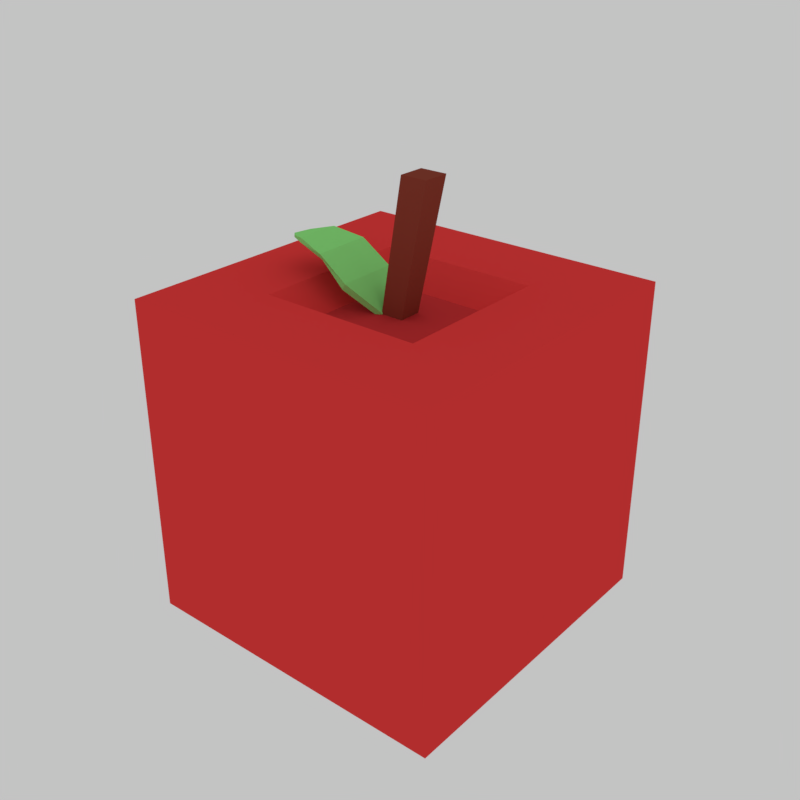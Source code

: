 # Source: apple.blend  (saved by Blender 2.77.0; exported with 4.5.12 LTS)
import bpy
from mathutils import Matrix  # noqa: F401  (used for matrix-valued properties, if any)

bpy.ops.wm.read_factory_settings(use_empty=True)
scene = bpy.context.scene
scene.name = 'Scene'

# ---- collections
col_collection_1 = bpy.data.collections.new('Collection 1'); scene.collection.children.link(col_collection_1)

# ---- materials (node trees are filled in below, after node groups)
mat_apple_red = bpy.data.materials.new('APPLE RED')
mat_apple_red.alpha_threshold = 0.0
mat_apple_red.roughness = 0.5
mat_apple_up = bpy.data.materials.new('apple up')
mat_apple_up.alpha_threshold = 0.0
mat_apple_up.roughness = 0.5
mat_tangkai = bpy.data.materials.new('tangkai')
mat_tangkai.alpha_threshold = 0.0
mat_tangkai.roughness = 0.5
mat_daun = bpy.data.materials.new('daun')
mat_daun.alpha_threshold = 0.0
mat_daun.roughness = 0.5

# ---- material node trees
mat_apple_red.use_nodes = True; mat_apple_red.node_tree.nodes.clear()
_N = mat_apple_red.node_tree.nodes; _L = mat_apple_red.node_tree.links
n0 = _N.new('ShaderNodeOutputMaterial'); n0.name = 'Material Output'; n0.location = (300, 300)
n1 = _N.new('ShaderNodeBsdfDiffuse'); n1.name = 'Diffuse BSDF'; n1.location = (10, 300)
n1.inputs[0].default_value = (0.7991, 0.04817, 0.04817, 1.0)
_L.new(n1.outputs[0], n0.inputs[0])
n0.is_active_output = True
mat_apple_up.use_nodes = True; mat_apple_up.node_tree.nodes.clear()
_N = mat_apple_up.node_tree.nodes; _L = mat_apple_up.node_tree.links
n0 = _N.new('ShaderNodeOutputMaterial'); n0.name = 'Material Output'; n0.location = (300, 300)
n1 = _N.new('ShaderNodeBsdfDiffuse'); n1.name = 'Diffuse BSDF'; n1.location = (10, 300)
n1.inputs[0].default_value = (0.5906, 0.03689, 0.03955, 1.0)
_L.new(n1.outputs[0], n0.inputs[0])
n0.is_active_output = True
mat_tangkai.use_nodes = True; mat_tangkai.node_tree.nodes.clear()
_N = mat_tangkai.node_tree.nodes; _L = mat_tangkai.node_tree.links
n0 = _N.new('ShaderNodeOutputMaterial'); n0.name = 'Material Output'; n0.location = (300, 300)
n1 = _N.new('ShaderNodeBsdfDiffuse'); n1.name = 'Diffuse BSDF'; n1.location = (10, 300)
n1.inputs[0].default_value = (0.2542, 0.05127, 0.0319, 1.0)
_L.new(n1.outputs[0], n0.inputs[0])
n0.is_active_output = True
mat_daun.use_nodes = True; mat_daun.node_tree.nodes.clear()
_N = mat_daun.node_tree.nodes; _L = mat_daun.node_tree.links
n0 = _N.new('ShaderNodeOutputMaterial'); n0.name = 'Material Output'; n0.location = (300, 300)
n1 = _N.new('ShaderNodeBsdfDiffuse'); n1.name = 'Diffuse BSDF'; n1.location = (10, 300)
n1.inputs[0].default_value = (0.279, 0.799, 0.2195, 1.0)
_L.new(n1.outputs[0], n0.inputs[0])
n0.is_active_output = True

# ---- world
world_world = bpy.data.worlds.new('World'); scene.world = world_world
world_world.color = (0.549, 0.549, 0.549)
world_world.use_sun_shadow = False
world_world.sun_shadow_jitter_overblur = 0.0
world_world.cycles.sampling_method = 'MANUAL'

# ---- meshes
me_cube = bpy.data.meshes.new('Cube')
me_cube.from_pydata([(1.0, 1.0, -1.0), (1.0, -1.0, -1.0), (-1.0, -1.0, -1.0), (-1.0, 1.0, -1.0), (1.0, 1.0, 1.0), (1.0, -1.0, 1.0), (-1.0, -1.0, 1.0), (-1.0, 1.0, 1.0), (1.0, -5.96e-08, -1.0), (-1.0, 2.98e-07, -1.0), (1.0, -5.364e-07, 1.0), (-1.0, 1.788e-07, 1.0), (1.788e-07, 1.0, -1.0), (0.0, -1.0, -1.0), (2.384e-07, 1.0, 1.0), (-5.364e-07, -1.0, 1.0), (5.96e-08, 1.192e-07, -1.0), (0.5, -3.576e-07, 1.0), (0.5, 1.0, -1.0), (0.5, -1.0, -1.0), (0.5, 1.0, 1.0), (0.5, -1.0, 1.0), (0.5, 2.98e-08, -1.0), (-0.5, 1.0, -1.0), (-0.5, -1.0, -1.0), (-0.5, 1.0, 1.0), (-0.5, -1.0, 1.0), (-0.5, 2.086e-07, -1.0), (-0.5, 0.0, 1.0), (-1.0, 0.5, -1.0), (-1.0, 0.5, 1.0), (1.0, 0.5, -1.0), (1.0, 0.5, 1.0), (1.192e-07, 0.5, -1.0), (5.96e-08, 0.5, 1.0), (0.5, 0.5, 1.0), (0.5, 0.5, -1.0), (-0.5, 0.5, -1.0), (-0.5, 0.5, 1.0), (1.0, -0.5, -1.0), (1.0, -0.5, 1.0), (-1.0, -0.5, -1.0), (-1.0, -0.5, 1.0), (-3.278e-07, -0.5, 1.0), (2.98e-08, -0.5, -1.0), (0.5, -0.5, -1.0), (0.5, -0.5, 1.0), (-0.5, -0.5, 1.0), (-0.5, -0.5, -1.0), (1.0, 1.0, 0.0), (1.0, -1.0, 0.0), (-1.0, -1.0, 0.0), (-1.0, 1.0, 0.0), (-1.0, 2.384e-07, 0.0), (1.0, -2.98e-07, 0.0), (2.086e-07, 1.0, 0.0), (-2.682e-07, -1.0, 0.0), (0.5, -1.0, 0.0), (0.5, 1.0, 0.0), (-0.5, 1.0, 0.0), (-0.5, -1.0, 0.0), (1.0, 0.5, 0.0), (-1.0, 0.5, 0.0), (-1.0, -0.5, 0.0), (1.0, -0.5, 0.0), (-0.3072, -6.908e-08, 0.8646), (-1.3e-08, 0.3072, 0.8646), (0.3072, -2.888e-07, 0.8646), (0.3072, 0.3072, 0.8646), (-0.3072, 0.3072, 0.8646), (-2.511e-07, -0.3072, 0.8646), (0.3072, -0.3072, 0.8646), (-0.3072, -0.3072, 0.8646), (-0.07093, -1.495e-07, 0.8646), (-9.862e-08, 0.07093, 0.8646), (0.07093, -2.002e-07, 0.8646), (0.07093, 0.07093, 0.8646), (-0.07093, 0.07093, 0.8646), (-1.536e-07, -0.07093, 0.8646), (0.07093, -0.07093, 0.8646), (-0.07093, -0.07093, 0.8646), (-0.08175, 0.1557, 1.666), (-1.235e-07, 0.1557, 1.666), (-9.428e-08, 0.2374, 1.666), (0.08175, 0.1557, 1.666), (0.08175, 0.2374, 1.666), (-0.08175, 0.2374, 1.666), (-1.576e-07, 0.07391, 1.666), (0.08175, 0.07391, 1.666), (-0.08175, 0.07391, 1.666), (-0.0656, -0.06118, 0.8716), (-0.06547, -0.06882, 0.8386), (-0.04634, -0.7098, 1.182), (-0.04634, -0.7098, 1.168), (0.07708, -0.06219, 0.8716), (0.07721, -0.06983, 0.8386), (0.08174, -0.7077, 1.182), (0.08174, -0.7077, 1.168), (0.0177, -0.7708, 1.15), (0.0177, -0.7708, 1.163), (0.005898, -0.07103, 0.8352), (0.005769, -0.06339, 0.875), (-0.1031, -0.5957, 1.177), (-0.1283, -0.5961, 1.204), (0.1451, -0.5915, 1.174), (0.1451, -0.5915, 1.204), (0.01471, -0.5937, 1.169), (0.01471, -0.5937, 1.21), (-0.1799, -0.2289, 1.038), (0.1972, -0.2411, 1.001), (0.00882, -0.2443, 1.001), (0.008507, -0.2257, 1.038), (-0.1796, -0.2475, 1.001), (0.1969, -0.2225, 1.038), (-0.1653, -0.4064, 1.128), (0.1975, -0.4003, 1.168), (-0.1653, -0.4064, 1.168), (0.1792, -0.4006, 1.13), (0.0115, -0.4034, 1.128), (0.0115, -0.4034, 1.169)], [], [(48, 24, 2, 41), (47, 42, 6, 26), (64, 40, 5, 50), (60, 26, 6, 51), (62, 30, 7, 52), (59, 23, 3, 52), (63, 42, 11, 53), (61, 32, 10, 54), (38, 30, 11, 28), (37, 27, 9, 29), (36, 22, 16, 33), (17, 35, 68, 67), (58, 18, 12, 55), (57, 21, 15, 56), (46, 43, 15, 21), (45, 19, 13, 44), (39, 1, 19, 45), (40, 46, 21, 5), (50, 5, 21, 57), (49, 0, 18, 58), (32, 35, 17, 10), (31, 8, 22, 36), (33, 16, 27, 37), (34, 38, 69, 66), (55, 12, 23, 59), (56, 15, 26, 60), (43, 47, 26, 15), (44, 13, 24, 48), (14, 25, 38, 34), (12, 33, 37, 23), (0, 31, 36, 18), (4, 20, 35, 32), (20, 14, 34, 35), (18, 36, 33, 12), (23, 37, 29, 3), (25, 7, 30, 38), (49, 4, 32, 61), (53, 11, 30, 62), (16, 44, 48, 27), (35, 34, 66, 68), (10, 17, 46, 40), (8, 39, 45, 22), (22, 45, 44, 16), (46, 17, 67, 71), (51, 6, 42, 63), (54, 10, 40, 64), (28, 11, 42, 47), (27, 48, 41, 9), (8, 54, 64, 39), (2, 51, 63, 41), (9, 53, 62, 29), (0, 49, 61, 31), (13, 56, 60, 24), (14, 55, 59, 25), (4, 49, 58, 20), (1, 50, 57, 19), (19, 57, 56, 13), (20, 58, 55, 14), (31, 61, 54, 8), (41, 63, 53, 9), (25, 59, 52, 7), (29, 62, 52, 3), (24, 60, 51, 2), (39, 64, 50, 1), (65, 72, 80, 73), (70, 71, 79, 78), (69, 65, 73, 77), (68, 66, 74, 76), (28, 47, 72, 65), (38, 28, 65, 69), (43, 46, 71, 70), (47, 43, 70, 72), (77, 73, 81, 86), (76, 74, 83, 85), (79, 75, 84, 88), (80, 78, 87, 89), (66, 69, 77, 74), (67, 68, 76, 75), (72, 70, 78, 80), (71, 67, 75, 79), (85, 83, 82, 84), (83, 86, 81, 82), (82, 81, 89, 87), (84, 82, 87, 88), (78, 79, 88, 87), (73, 80, 89, 81), (74, 77, 86, 83), (75, 76, 85, 84), (102, 93, 92, 103), (98, 97, 96, 99), (109, 95, 94, 113), (100, 91, 90, 101), (107, 99, 96, 105), (106, 98, 93, 102), (104, 97, 98, 106), (103, 92, 99, 107), (95, 100, 101, 94), (93, 98, 99, 92), (116, 103, 107, 119), (117, 104, 106, 118), (118, 106, 102, 114), (119, 107, 105, 115), (97, 104, 105, 96), (114, 102, 103, 116), (91, 112, 108, 90), (101, 111, 113, 94), (100, 110, 112, 91), (95, 109, 110, 100), (90, 108, 111, 101), (117, 109, 113, 115), (104, 117, 115, 105), (112, 114, 116, 108), (111, 119, 115, 113), (110, 118, 114, 112), (109, 117, 118, 110), (108, 116, 119, 111)])
me_cube.polygons.foreach_set('material_index', [0, 0, 0, 0, 0, 0, 0, 0, 0, 0, 0, 0, 0, 0, 0, 0, 0, 0, 0, 0, 0, 0, 0, 0, 0, 0, 0, 0, 0, 0, 0, 0, 0, 0, 0, 0, 0, 0, 0, 0, 0, 0, 0, 0, 0, 0, 0, 0, 0, 0, 0, 0, 0, 0, 0, 0, 0, 0, 0, 0, 0, 0, 0, 0, 1, 1, 1, 1, 0, 0, 0, 0, 2, 2, 2, 2, 1, 1, 1, 1, 2, 2, 2, 2, 2, 2, 2, 2, 3, 3, 3, 3, 3, 3, 3, 3, 3, 3, 3, 3, 3, 3, 3, 3, 3, 3, 3, 3, 3, 3, 3, 3, 3, 3, 3, 3])
me_cube.materials.append(mat_apple_red)
me_cube.materials.append(mat_apple_up)
me_cube.materials.append(mat_tangkai)
me_cube.materials.append(mat_daun)
me_cube.use_remesh_preserve_volume = False
me_cube.use_remesh_preserve_attributes = False
me_cube.use_mirror_vertex_groups = False
me_cube.update()

# ---- objects
ob_apple = bpy.data.objects.new('apple', me_cube)

# ---- transforms, parenting, visibility, modifiers, constraints
ob_apple.location = (0.0138, 0.0, 0.0)
ob_apple.rotation_euler = (0.0, -0.0, -1.571)
ob_apple.scale = (0.3327, 0.3327, 0.3327)
ob_apple.lock_rotations_4d = False
ob_apple.empty_display_type = 'ARROWS'
ob_apple.lineart.crease_threshold = 0.0

# ---- collection membership
col_collection_1.objects.link(ob_apple)

# ---- scene / render settings (as saved in the file)
scene.frame_start = 1; scene.frame_end = 250; scene.frame_set(45)
scene.render.engine = 'CYCLES'
scene.render.resolution_x = 1000
scene.render.resolution_y = 1000
scene.render.dither_intensity = 0.0
scene.cycles.use_denoising = False
scene.cycles.samples = 300
scene.cycles.sampling_pattern = 'TABULATED_SOBOL'
scene.cycles.light_sampling_threshold = 0.0
scene.cycles.use_adaptive_sampling = False
scene.cycles.use_light_tree = False
scene.cycles.blur_glossy = 0.0
scene.cycles.sample_clamp_indirect = 0.0
scene.view_settings.view_transform = 'Standard'
bpy.context.view_layer.update()

# ---- added for rendering (the .blend has no active camera): camera
cam_auto = bpy.data.cameras.new('AutoCamera')
cam_auto.lens = 50.0
cam_auto.sensor_width = 36.0
cam_auto.clip_end = 1000.0
ob_auto_camera = bpy.data.objects.new('AutoCamera', cam_auto)
scene.collection.objects.link(ob_auto_camera)
ob_auto_camera.location = (1.21024, -1.43573, 1.06787)
ob_auto_camera.rotation_euler = (1.09748, -7.21219e-08, 0.694738)
scene.camera = ob_auto_camera
bpy.context.view_layer.update()
